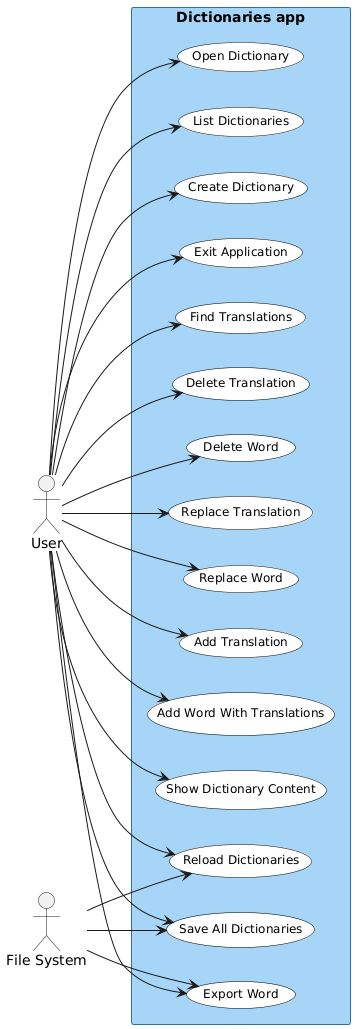

The diagram above was rendered by PlantUML. Its source (embedded in the PNG):
@startuml
left to right direction
' Styling (may be ignored by some renderers)
skinparam rectangle {
  BackgroundColor #a6d5f7
  BorderColor #2e6fa9
}
skinparam usecase {
  BackgroundColor #ffffff
  BorderColor #000000
  FontSize 12
}

actor User
actor "File System" as FS

rectangle "Dictionaries app" {
  (Create Dictionary) as UC_Create
  (List Dictionaries) as UC_List
  (Open Dictionary) as UC_Open
  (Show Dictionary Content) as UC_Show
  (Add Word With Translations) as UC_AddWord
  (Add Translation) as UC_AddTrans
  (Replace Word) as UC_ReplaceWord
  (Replace Translation) as UC_ReplaceTrans
  (Delete Word) as UC_DeleteWord
  (Delete Translation) as UC_DeleteTrans
  (Find Translations) as UC_Find
  (Export Word) as UC_Export
  (Save All Dictionaries) as UC_SaveAll
  (Reload Dictionaries) as UC_Reload
  (Exit Application) as UC_Exit
}

' User interacts with all main use cases
User --> UC_Create
User --> UC_List
User --> UC_Open
User --> UC_Show
User --> UC_AddWord
User --> UC_AddTrans
User --> UC_ReplaceWord
User --> UC_ReplaceTrans
User --> UC_DeleteWord
User --> UC_DeleteTrans
User --> UC_Find
User --> UC_Export
User --> UC_SaveAll
User --> UC_Reload
User --> UC_Exit

' File system is used for persistence/export
FS --> UC_SaveAll
FS --> UC_Reload
FS --> UC_Export
@enduml